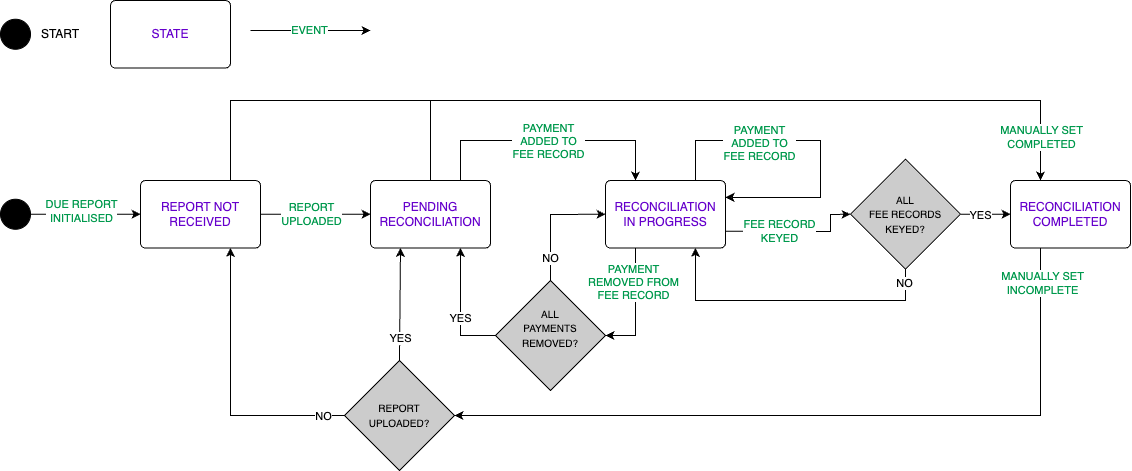

The diagram above was exported from draw.io. Its source (the exported page's mxGraphModel, read from the mxfile embedded in the PNG):
<mxGraphModel dx="1366" dy="1552" grid="1" gridSize="10" guides="1" tooltips="1" connect="1" arrows="1" fold="1" page="1" pageScale="1" pageWidth="1169" pageHeight="827" math="0" shadow="0">
  <root>
    <mxCell id="0" />
    <mxCell id="1" parent="0" />
    <mxCell id="nHS9BQ21Hv6cFwP2-atW-1" value="" style="ellipse;fillColor=strokeColor;html=1;" vertex="1" parent="1">
      <mxGeometry x="20" y="-611.25" width="30" height="30" as="geometry" />
    </mxCell>
    <mxCell id="nHS9BQ21Hv6cFwP2-atW-2" value="&lt;font color=&quot;#6600cc&quot;&gt;REPORT NOT RECEIVED&lt;/font&gt;" style="html=1;align=center;verticalAlign=middle;rounded=1;absoluteArcSize=1;arcSize=10;dashed=0;whiteSpace=wrap;" vertex="1" parent="1">
      <mxGeometry x="160" y="-630" width="120" height="67.5" as="geometry" />
    </mxCell>
    <mxCell id="nHS9BQ21Hv6cFwP2-atW-5" value="&lt;font color=&quot;#6600cc&quot;&gt;PENDING RECONCILIATION&lt;/font&gt;" style="html=1;align=center;verticalAlign=middle;rounded=1;absoluteArcSize=1;arcSize=10;dashed=0;whiteSpace=wrap;" vertex="1" parent="1">
      <mxGeometry x="390" y="-630" width="120" height="67.5" as="geometry" />
    </mxCell>
    <mxCell id="nHS9BQ21Hv6cFwP2-atW-6" value="&lt;font color=&quot;#6600cc&quot;&gt;RECONCILIATION &lt;br&gt;IN PROGRESS&lt;/font&gt;" style="html=1;align=center;verticalAlign=middle;rounded=1;absoluteArcSize=1;arcSize=10;dashed=0;whiteSpace=wrap;" vertex="1" parent="1">
      <mxGeometry x="625" y="-630" width="120" height="67.5" as="geometry" />
    </mxCell>
    <mxCell id="nHS9BQ21Hv6cFwP2-atW-7" value="&lt;font color=&quot;#6600cc&quot;&gt;RECONCILIATION COMPLETED&lt;/font&gt;" style="html=1;align=center;verticalAlign=middle;rounded=1;absoluteArcSize=1;arcSize=10;dashed=0;whiteSpace=wrap;" vertex="1" parent="1">
      <mxGeometry x="1030" y="-630" width="120" height="67.5" as="geometry" />
    </mxCell>
    <mxCell id="nHS9BQ21Hv6cFwP2-atW-11" value="" style="endArrow=classic;html=1;rounded=0;exitX=1;exitY=0.5;exitDx=0;exitDy=0;entryX=0;entryY=0.5;entryDx=0;entryDy=0;" edge="1" parent="1" source="nHS9BQ21Hv6cFwP2-atW-1" target="nHS9BQ21Hv6cFwP2-atW-2">
      <mxGeometry width="50" height="50" relative="1" as="geometry">
        <mxPoint x="120" y="-641.25" as="sourcePoint" />
        <mxPoint x="170" y="-691.25" as="targetPoint" />
      </mxGeometry>
    </mxCell>
    <mxCell id="nHS9BQ21Hv6cFwP2-atW-12" value="&lt;font color=&quot;#00994d&quot;&gt;DUE REPORT&lt;br&gt;INITIALISED&lt;/font&gt;" style="edgeLabel;html=1;align=center;verticalAlign=middle;resizable=0;points=[];" vertex="1" connectable="0" parent="nHS9BQ21Hv6cFwP2-atW-11">
      <mxGeometry x="-0.0846" y="3" relative="1" as="geometry">
        <mxPoint as="offset" />
      </mxGeometry>
    </mxCell>
    <mxCell id="nHS9BQ21Hv6cFwP2-atW-13" value="" style="endArrow=classic;html=1;rounded=0;exitX=1;exitY=0.5;exitDx=0;exitDy=0;entryX=0;entryY=0.5;entryDx=0;entryDy=0;" edge="1" parent="1" source="nHS9BQ21Hv6cFwP2-atW-2" target="nHS9BQ21Hv6cFwP2-atW-5">
      <mxGeometry width="50" height="50" relative="1" as="geometry">
        <mxPoint x="460" y="-510" as="sourcePoint" />
        <mxPoint x="510" y="-560" as="targetPoint" />
      </mxGeometry>
    </mxCell>
    <mxCell id="nHS9BQ21Hv6cFwP2-atW-14" value="&lt;font color=&quot;#00994d&quot;&gt;REPORT&lt;br&gt;UPLOADED&lt;/font&gt;" style="edgeLabel;html=1;align=center;verticalAlign=middle;resizable=0;points=[];" vertex="1" connectable="0" parent="nHS9BQ21Hv6cFwP2-atW-13">
      <mxGeometry x="-0.0766" relative="1" as="geometry">
        <mxPoint as="offset" />
      </mxGeometry>
    </mxCell>
    <mxCell id="nHS9BQ21Hv6cFwP2-atW-17" value="" style="endArrow=classic;html=1;rounded=0;entryX=0.25;entryY=0;entryDx=0;entryDy=0;exitX=0.5;exitY=0;exitDx=0;exitDy=0;" edge="1" parent="1" source="nHS9BQ21Hv6cFwP2-atW-5" target="nHS9BQ21Hv6cFwP2-atW-7">
      <mxGeometry width="50" height="50" relative="1" as="geometry">
        <mxPoint x="490" y="-630" as="sourcePoint" />
        <mxPoint x="930" y="-670" as="targetPoint" />
        <Array as="points">
          <mxPoint x="450" y="-710" />
          <mxPoint x="1060" y="-710" />
        </Array>
      </mxGeometry>
    </mxCell>
    <mxCell id="nHS9BQ21Hv6cFwP2-atW-27" value="&lt;font style=&quot;&quot;&gt;&lt;span style=&quot;font-size: 10px;&quot;&gt;ALL&lt;/span&gt;&lt;br&gt;&lt;span style=&quot;font-size: 10px;&quot;&gt;PAYMENTS&lt;/span&gt;&lt;br&gt;&lt;span style=&quot;font-size: 10px;&quot;&gt;REMOVED?&lt;br&gt;&lt;/span&gt;&lt;br&gt;&lt;/font&gt;" style="rhombus;whiteSpace=wrap;html=1;labelBackgroundColor=none;fillColor=#CCCCCC;fontColor=default;" vertex="1" parent="1">
      <mxGeometry x="515" y="-530" width="110" height="110" as="geometry" />
    </mxCell>
    <mxCell id="nHS9BQ21Hv6cFwP2-atW-32" value="&lt;font style=&quot;font-size: 10px;&quot;&gt;ALL&lt;br&gt;FEE RECORDS&lt;br&gt;KEYED?&lt;/font&gt;" style="rhombus;whiteSpace=wrap;html=1;labelBackgroundColor=none;fillColor=#CCCCCC;fontColor=default;" vertex="1" parent="1">
      <mxGeometry x="870" y="-651.25" width="110" height="110" as="geometry" />
    </mxCell>
    <mxCell id="nHS9BQ21Hv6cFwP2-atW-33" value="" style="endArrow=classic;html=1;rounded=0;exitX=0.75;exitY=0;exitDx=0;exitDy=0;entryX=0.25;entryY=0;entryDx=0;entryDy=0;" edge="1" parent="1" source="nHS9BQ21Hv6cFwP2-atW-5" target="nHS9BQ21Hv6cFwP2-atW-6">
      <mxGeometry width="50" height="50" relative="1" as="geometry">
        <mxPoint x="530" y="-651.25" as="sourcePoint" />
        <mxPoint x="640" y="-651.25" as="targetPoint" />
        <Array as="points">
          <mxPoint x="480" y="-670" />
          <mxPoint x="655" y="-670" />
        </Array>
      </mxGeometry>
    </mxCell>
    <mxCell id="nHS9BQ21Hv6cFwP2-atW-34" value="&lt;font color=&quot;#00994d&quot;&gt;PAYMENT&lt;br&gt;ADDED TO&lt;br&gt;FEE RECORD&lt;/font&gt;" style="edgeLabel;html=1;align=center;verticalAlign=middle;resizable=0;points=[];" vertex="1" connectable="0" parent="nHS9BQ21Hv6cFwP2-atW-33">
      <mxGeometry x="-0.0766" relative="1" as="geometry">
        <mxPoint x="9" y="1" as="offset" />
      </mxGeometry>
    </mxCell>
    <mxCell id="nHS9BQ21Hv6cFwP2-atW-38" value="" style="endArrow=classic;html=1;rounded=0;exitX=1;exitY=0.5;exitDx=0;exitDy=0;entryX=0;entryY=0.5;entryDx=0;entryDy=0;" edge="1" parent="1" source="nHS9BQ21Hv6cFwP2-atW-32" target="nHS9BQ21Hv6cFwP2-atW-7">
      <mxGeometry width="50" height="50" relative="1" as="geometry">
        <mxPoint x="960" y="-500" as="sourcePoint" />
        <mxPoint x="1010" y="-550" as="targetPoint" />
      </mxGeometry>
    </mxCell>
    <mxCell id="nHS9BQ21Hv6cFwP2-atW-39" value="YES" style="edgeLabel;html=1;align=center;verticalAlign=middle;resizable=0;points=[];" vertex="1" connectable="0" parent="nHS9BQ21Hv6cFwP2-atW-38">
      <mxGeometry x="-0.2509" y="-2" relative="1" as="geometry">
        <mxPoint y="-1" as="offset" />
      </mxGeometry>
    </mxCell>
    <mxCell id="nHS9BQ21Hv6cFwP2-atW-40" value="" style="endArrow=classic;html=1;rounded=0;exitX=0.5;exitY=1;exitDx=0;exitDy=0;entryX=0.75;entryY=1;entryDx=0;entryDy=0;" edge="1" parent="1" source="nHS9BQ21Hv6cFwP2-atW-32" target="nHS9BQ21Hv6cFwP2-atW-6">
      <mxGeometry width="50" height="50" relative="1" as="geometry">
        <mxPoint x="800" y="-470" as="sourcePoint" />
        <mxPoint x="850" y="-520" as="targetPoint" />
        <Array as="points">
          <mxPoint x="925" y="-510" />
          <mxPoint x="715" y="-510" />
        </Array>
      </mxGeometry>
    </mxCell>
    <mxCell id="nHS9BQ21Hv6cFwP2-atW-41" value="NO" style="edgeLabel;html=1;align=center;verticalAlign=middle;resizable=0;points=[];" vertex="1" connectable="0" parent="nHS9BQ21Hv6cFwP2-atW-40">
      <mxGeometry x="-0.9238" y="-1" relative="1" as="geometry">
        <mxPoint y="2" as="offset" />
      </mxGeometry>
    </mxCell>
    <mxCell id="nHS9BQ21Hv6cFwP2-atW-47" value="" style="endArrow=classic;html=1;rounded=0;entryX=1;entryY=0.25;entryDx=0;entryDy=0;exitX=0.75;exitY=0;exitDx=0;exitDy=0;" edge="1" parent="1" source="nHS9BQ21Hv6cFwP2-atW-6" target="nHS9BQ21Hv6cFwP2-atW-6">
      <mxGeometry width="50" height="50" relative="1" as="geometry">
        <mxPoint x="680" y="-840.0000000000001" as="sourcePoint" />
        <mxPoint x="650" y="-840.0000000000001" as="targetPoint" />
        <Array as="points">
          <mxPoint x="715" y="-670" />
          <mxPoint x="840" y="-670" />
          <mxPoint x="840" y="-613" />
        </Array>
      </mxGeometry>
    </mxCell>
    <mxCell id="nHS9BQ21Hv6cFwP2-atW-49" value="&lt;font color=&quot;#00994d&quot;&gt;PAYMENT&lt;br&gt;ADDED TO&lt;br&gt;FEE RECORD&lt;/font&gt;" style="edgeLabel;html=1;align=center;verticalAlign=middle;resizable=0;points=[];" vertex="1" connectable="0" parent="nHS9BQ21Hv6cFwP2-atW-47">
      <mxGeometry x="-0.0086" y="-2" relative="1" as="geometry">
        <mxPoint x="-54" y="1" as="offset" />
      </mxGeometry>
    </mxCell>
    <mxCell id="nHS9BQ21Hv6cFwP2-atW-50" value="" style="endArrow=classic;html=1;rounded=0;entryX=1;entryY=0.5;entryDx=0;entryDy=0;exitX=0.25;exitY=1;exitDx=0;exitDy=0;" edge="1" parent="1" source="nHS9BQ21Hv6cFwP2-atW-6" target="nHS9BQ21Hv6cFwP2-atW-27">
      <mxGeometry width="50" height="50" relative="1" as="geometry">
        <mxPoint x="540" y="-640" as="sourcePoint" />
        <mxPoint x="590" y="-690" as="targetPoint" />
        <Array as="points">
          <mxPoint x="655" y="-475" />
        </Array>
      </mxGeometry>
    </mxCell>
    <mxCell id="nHS9BQ21Hv6cFwP2-atW-51" value="&lt;font color=&quot;#00994d&quot;&gt;PAYMENT&lt;br&gt;REMOVED FROM&lt;br&gt;FEE RECORD&lt;/font&gt;" style="edgeLabel;html=1;align=center;verticalAlign=middle;resizable=0;points=[];" vertex="1" connectable="0" parent="nHS9BQ21Hv6cFwP2-atW-50">
      <mxGeometry x="0.2184" relative="1" as="geometry">
        <mxPoint x="-2" y="-37" as="offset" />
      </mxGeometry>
    </mxCell>
    <mxCell id="nHS9BQ21Hv6cFwP2-atW-52" value="" style="endArrow=classic;html=1;rounded=0;entryX=0.25;entryY=0;entryDx=0;entryDy=0;exitX=0.75;exitY=0;exitDx=0;exitDy=0;" edge="1" parent="1" source="nHS9BQ21Hv6cFwP2-atW-2" target="nHS9BQ21Hv6cFwP2-atW-7">
      <mxGeometry width="50" height="50" relative="1" as="geometry">
        <mxPoint x="250" y="-730" as="sourcePoint" />
        <mxPoint x="860" y="-730" as="targetPoint" />
        <Array as="points">
          <mxPoint x="250" y="-710" />
          <mxPoint x="1060" y="-710" />
        </Array>
      </mxGeometry>
    </mxCell>
    <mxCell id="nHS9BQ21Hv6cFwP2-atW-73" value="&lt;font color=&quot;#00994d&quot;&gt;MANUALLY SET&lt;br&gt;COMPLETED&lt;/font&gt;" style="edgeLabel;html=1;align=center;verticalAlign=middle;resizable=0;points=[];" vertex="1" connectable="0" parent="nHS9BQ21Hv6cFwP2-atW-52">
      <mxGeometry x="0.8947" y="1" relative="1" as="geometry">
        <mxPoint y="7" as="offset" />
      </mxGeometry>
    </mxCell>
    <mxCell id="nHS9BQ21Hv6cFwP2-atW-58" value="" style="endArrow=classic;html=1;rounded=0;exitX=1;exitY=0.75;exitDx=0;exitDy=0;entryX=0;entryY=0.5;entryDx=0;entryDy=0;" edge="1" parent="1" source="nHS9BQ21Hv6cFwP2-atW-6" target="nHS9BQ21Hv6cFwP2-atW-32">
      <mxGeometry width="50" height="50" relative="1" as="geometry">
        <mxPoint x="790" y="-550" as="sourcePoint" />
        <mxPoint x="860" y="-579" as="targetPoint" />
        <Array as="points">
          <mxPoint x="850" y="-579" />
          <mxPoint x="850" y="-596" />
        </Array>
      </mxGeometry>
    </mxCell>
    <mxCell id="nHS9BQ21Hv6cFwP2-atW-59" value="&lt;font color=&quot;#00994d&quot;&gt;FEE RECORD&lt;br&gt;KEYED&lt;/font&gt;" style="edgeLabel;html=1;align=center;verticalAlign=middle;resizable=0;points=[];" vertex="1" connectable="0" parent="nHS9BQ21Hv6cFwP2-atW-58">
      <mxGeometry x="-0.3635" relative="1" as="geometry">
        <mxPoint x="9" as="offset" />
      </mxGeometry>
    </mxCell>
    <mxCell id="nHS9BQ21Hv6cFwP2-atW-61" value="" style="endArrow=classic;html=1;rounded=0;exitX=0.25;exitY=1;exitDx=0;exitDy=0;entryX=1;entryY=0.5;entryDx=0;entryDy=0;" edge="1" parent="1" source="nHS9BQ21Hv6cFwP2-atW-7" target="nHS9BQ21Hv6cFwP2-atW-66">
      <mxGeometry width="50" height="50" relative="1" as="geometry">
        <mxPoint x="540" y="-480" as="sourcePoint" />
        <mxPoint x="740" y="-395" as="targetPoint" />
        <Array as="points">
          <mxPoint x="1060" y="-395" />
        </Array>
      </mxGeometry>
    </mxCell>
    <mxCell id="nHS9BQ21Hv6cFwP2-atW-62" value="&lt;font color=&quot;#00994d&quot;&gt;MANUALLY SET&lt;br&gt;INCOMPLETE&lt;/font&gt;" style="edgeLabel;html=1;align=center;verticalAlign=middle;resizable=0;points=[];" vertex="1" connectable="0" parent="nHS9BQ21Hv6cFwP2-atW-61">
      <mxGeometry x="-0.8338" y="2" relative="1" as="geometry">
        <mxPoint y="-28" as="offset" />
      </mxGeometry>
    </mxCell>
    <mxCell id="nHS9BQ21Hv6cFwP2-atW-66" value="&lt;font style=&quot;font-size: 10px;&quot;&gt;REPORT&lt;br&gt;UPLOADED?&lt;br&gt;&lt;/font&gt;" style="rhombus;whiteSpace=wrap;html=1;labelBackgroundColor=none;fillColor=#CCCCCC;fontColor=default;" vertex="1" parent="1">
      <mxGeometry x="364" y="-450" width="110" height="110" as="geometry" />
    </mxCell>
    <mxCell id="nHS9BQ21Hv6cFwP2-atW-71" value="" style="endArrow=classic;html=1;rounded=0;exitX=0;exitY=0.5;exitDx=0;exitDy=0;entryX=0.75;entryY=1;entryDx=0;entryDy=0;" edge="1" parent="1" source="nHS9BQ21Hv6cFwP2-atW-66" target="nHS9BQ21Hv6cFwP2-atW-2">
      <mxGeometry width="50" height="50" relative="1" as="geometry">
        <mxPoint x="540" y="-480" as="sourcePoint" />
        <mxPoint x="590" y="-530" as="targetPoint" />
        <Array as="points">
          <mxPoint x="250" y="-395" />
        </Array>
      </mxGeometry>
    </mxCell>
    <mxCell id="nHS9BQ21Hv6cFwP2-atW-72" value="NO" style="edgeLabel;html=1;align=center;verticalAlign=middle;resizable=0;points=[];" vertex="1" connectable="0" parent="nHS9BQ21Hv6cFwP2-atW-71">
      <mxGeometry x="-0.8621" y="1" relative="1" as="geometry">
        <mxPoint x="-2" as="offset" />
      </mxGeometry>
    </mxCell>
    <mxCell id="nHS9BQ21Hv6cFwP2-atW-74" value="" style="endArrow=classic;html=1;rounded=0;entryX=0;entryY=0.5;entryDx=0;entryDy=0;exitX=0.5;exitY=0;exitDx=0;exitDy=0;" edge="1" parent="1" source="nHS9BQ21Hv6cFwP2-atW-27" target="nHS9BQ21Hv6cFwP2-atW-6">
      <mxGeometry width="50" height="50" relative="1" as="geometry">
        <mxPoint x="540" y="-480" as="sourcePoint" />
        <mxPoint x="590" y="-530" as="targetPoint" />
        <Array as="points">
          <mxPoint x="570" y="-596" />
        </Array>
      </mxGeometry>
    </mxCell>
    <mxCell id="nHS9BQ21Hv6cFwP2-atW-75" value="NO" style="edgeLabel;html=1;align=center;verticalAlign=middle;resizable=0;points=[];" vertex="1" connectable="0" parent="nHS9BQ21Hv6cFwP2-atW-74">
      <mxGeometry x="-0.6285" relative="1" as="geometry">
        <mxPoint as="offset" />
      </mxGeometry>
    </mxCell>
    <mxCell id="nHS9BQ21Hv6cFwP2-atW-76" value="" style="endArrow=classic;html=1;rounded=0;exitX=0;exitY=0.5;exitDx=0;exitDy=0;entryX=0.75;entryY=1;entryDx=0;entryDy=0;" edge="1" parent="1" source="nHS9BQ21Hv6cFwP2-atW-27" target="nHS9BQ21Hv6cFwP2-atW-5">
      <mxGeometry width="50" height="50" relative="1" as="geometry">
        <mxPoint x="540" y="-480" as="sourcePoint" />
        <mxPoint x="590" y="-530" as="targetPoint" />
        <Array as="points">
          <mxPoint x="480" y="-475" />
        </Array>
      </mxGeometry>
    </mxCell>
    <mxCell id="nHS9BQ21Hv6cFwP2-atW-77" value="YES" style="edgeLabel;html=1;align=center;verticalAlign=middle;resizable=0;points=[];" vertex="1" connectable="0" parent="nHS9BQ21Hv6cFwP2-atW-76">
      <mxGeometry x="-0.7038" y="3" relative="1" as="geometry">
        <mxPoint x="-17" y="-20" as="offset" />
      </mxGeometry>
    </mxCell>
    <mxCell id="nHS9BQ21Hv6cFwP2-atW-78" value="" style="endArrow=classic;html=1;rounded=0;exitX=0.5;exitY=0;exitDx=0;exitDy=0;entryX=0.25;entryY=1;entryDx=0;entryDy=0;" edge="1" parent="1" source="nHS9BQ21Hv6cFwP2-atW-66" target="nHS9BQ21Hv6cFwP2-atW-5">
      <mxGeometry width="50" height="50" relative="1" as="geometry">
        <mxPoint x="540" y="-480" as="sourcePoint" />
        <mxPoint x="590" y="-530" as="targetPoint" />
      </mxGeometry>
    </mxCell>
    <mxCell id="nHS9BQ21Hv6cFwP2-atW-79" value="YES" style="edgeLabel;html=1;align=center;verticalAlign=middle;resizable=0;points=[];" vertex="1" connectable="0" parent="nHS9BQ21Hv6cFwP2-atW-78">
      <mxGeometry x="-0.6005" relative="1" as="geometry">
        <mxPoint as="offset" />
      </mxGeometry>
    </mxCell>
    <mxCell id="nHS9BQ21Hv6cFwP2-atW-81" value="" style="ellipse;fillColor=strokeColor;html=1;" vertex="1" parent="1">
      <mxGeometry x="20" y="-791.25" width="30" height="30" as="geometry" />
    </mxCell>
    <mxCell id="nHS9BQ21Hv6cFwP2-atW-82" value="START" style="text;html=1;strokeColor=none;fillColor=none;align=center;verticalAlign=middle;whiteSpace=wrap;rounded=0;" vertex="1" parent="1">
      <mxGeometry x="55" y="-791.25" width="50" height="30" as="geometry" />
    </mxCell>
    <mxCell id="nHS9BQ21Hv6cFwP2-atW-83" value="&lt;font color=&quot;#6600cc&quot;&gt;STATE&lt;/font&gt;" style="html=1;align=center;verticalAlign=middle;rounded=1;absoluteArcSize=1;arcSize=10;dashed=0;whiteSpace=wrap;" vertex="1" parent="1">
      <mxGeometry x="130" y="-810" width="120" height="67.5" as="geometry" />
    </mxCell>
    <mxCell id="nHS9BQ21Hv6cFwP2-atW-84" value="" style="endArrow=classic;html=1;rounded=0;exitX=1;exitY=0.5;exitDx=0;exitDy=0;" edge="1" parent="1">
      <mxGeometry width="50" height="50" relative="1" as="geometry">
        <mxPoint x="270" y="-780" as="sourcePoint" />
        <mxPoint x="390" y="-780" as="targetPoint" />
      </mxGeometry>
    </mxCell>
    <mxCell id="nHS9BQ21Hv6cFwP2-atW-85" value="&lt;font color=&quot;#00994d&quot;&gt;EVENT&lt;/font&gt;" style="edgeLabel;html=1;align=center;verticalAlign=middle;resizable=0;points=[];" vertex="1" connectable="0" parent="nHS9BQ21Hv6cFwP2-atW-84">
      <mxGeometry x="-0.0846" y="3" relative="1" as="geometry">
        <mxPoint x="3" y="3" as="offset" />
      </mxGeometry>
    </mxCell>
  </root>
</mxGraphModel>